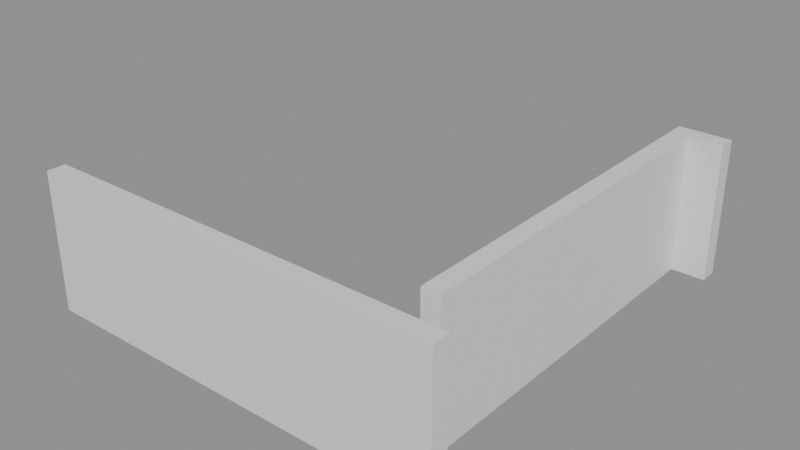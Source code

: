 # Source: building_lego.blend  (saved by Blender 5.0.119; exported with 4.5.12 LTS)
import bpy
from mathutils import Matrix  # noqa: F401  (used for matrix-valued properties, if any)

bpy.ops.wm.read_factory_settings(use_empty=True)
scene = bpy.context.scene
scene.name = 'Scene'

# ---- collections
col_01_paredes_externas = bpy.data.collections.new('01_Paredes_Externas'); scene.collection.children.link(col_01_paredes_externas)
col_04_moveis_decoracoes = bpy.data.collections.new('04_Moveis_Decoracoes'); scene.collection.children.link(col_04_moveis_decoracoes)

# ---- materials (node trees are filled in below, after node groups)
mat_mat_parede_externa = bpy.data.materials.new('Mat_Parede_Externa')
mat_mat_moveis = bpy.data.materials.new('Mat_Moveis')

# ---- material node trees
mat_mat_parede_externa.use_nodes = True; mat_mat_parede_externa.node_tree.nodes.clear()
_N = mat_mat_parede_externa.node_tree.nodes; _L = mat_mat_parede_externa.node_tree.links
n0 = _N.new('ShaderNodeBsdfPrincipled'); n0.name = 'BSDF - Pré-fundamentado'; n0.location = (-200, 100)
n1 = _N.new('ShaderNodeOutputMaterial'); n1.name = 'Saída de material'; n1.location = (200, 100)
_L.new(n0.outputs[0], n1.inputs[0])
n1.is_active_output = True
mat_mat_moveis.use_nodes = True; mat_mat_moveis.node_tree.nodes.clear()
_N = mat_mat_moveis.node_tree.nodes; _L = mat_mat_moveis.node_tree.links
n0 = _N.new('ShaderNodeBsdfPrincipled'); n0.name = 'BSDF - Pré-fundamentado'; n0.location = (-200, 100)
n1 = _N.new('ShaderNodeOutputMaterial'); n1.name = 'Saída de material'; n1.location = (200, 100)
_L.new(n0.outputs[0], n1.inputs[0])
n1.is_active_output = True

# ---- meshes
me_bloco_dungeon_wall_4736_4447_z0 = bpy.data.meshes.new('Bloco_dungeon_wall_4736_4447_z0')
me_bloco_dungeon_wall_4736_4447_z0.from_pydata([(-0.5, -0.175, -1.32), (0.5, -0.175, -1.32), (0.5, 0.175, -1.32), (-0.5, 0.175, -1.32), (-0.5, -0.175, 1.32), (0.5, -0.175, 1.32), (0.5, 0.175, 1.32), (-0.5, 0.175, 1.32)], [], [(0, 1, 2, 3), (4, 7, 6, 5), (0, 4, 5, 1), (2, 6, 7, 3), (0, 3, 7, 4), (1, 5, 6, 2)])
me_bloco_dungeon_wall_4736_4447_z0.materials.append(mat_mat_parede_externa)
me_bloco_dungeon_wall_4736_4447_z0.update()
me_bloco_dungeon_wall_4737_4447_z0 = bpy.data.meshes.new('Bloco_dungeon_wall_4737_4447_z0')
me_bloco_dungeon_wall_4737_4447_z0.from_pydata([(-0.5, -0.175, -1.32), (0.5, -0.175, -1.32), (0.5, 0.175, -1.32), (-0.5, 0.175, -1.32), (-0.5, -0.175, 1.32), (0.5, -0.175, 1.32), (0.5, 0.175, 1.32), (-0.5, 0.175, 1.32)], [], [(0, 1, 2, 3), (4, 7, 6, 5), (0, 4, 5, 1), (2, 6, 7, 3), (0, 3, 7, 4), (1, 5, 6, 2)])
me_bloco_dungeon_wall_4737_4447_z0.materials.append(mat_mat_parede_externa)
me_bloco_dungeon_wall_4737_4447_z0.update()
me_bloco_dungeon_wall_4738_4447_z0 = bpy.data.meshes.new('Bloco_dungeon_wall_4738_4447_z0')
me_bloco_dungeon_wall_4738_4447_z0.from_pydata([(-0.5, -0.175, -1.32), (0.5, -0.175, -1.32), (0.5, 0.175, -1.32), (-0.5, 0.175, -1.32), (-0.5, -0.175, 1.32), (0.5, -0.175, 1.32), (0.5, 0.175, 1.32), (-0.5, 0.175, 1.32)], [], [(0, 1, 2, 3), (4, 7, 6, 5), (0, 4, 5, 1), (2, 6, 7, 3), (0, 3, 7, 4), (1, 5, 6, 2)])
me_bloco_dungeon_wall_4738_4447_z0.materials.append(mat_mat_parede_externa)
me_bloco_dungeon_wall_4738_4447_z0.update()
me_bloco_dungeon_wall_4739_4447_z0 = bpy.data.meshes.new('Bloco_dungeon_wall_4739_4447_z0')
me_bloco_dungeon_wall_4739_4447_z0.from_pydata([(-0.5, -0.175, -1.32), (0.5, -0.175, -1.32), (0.5, 0.175, -1.32), (-0.5, 0.175, -1.32), (-0.5, -0.175, 1.32), (0.5, -0.175, 1.32), (0.5, 0.175, 1.32), (-0.5, 0.175, 1.32)], [], [(0, 1, 2, 3), (4, 7, 6, 5), (0, 4, 5, 1), (2, 6, 7, 3), (0, 3, 7, 4), (1, 5, 6, 2)])
me_bloco_dungeon_wall_4739_4447_z0.materials.append(mat_mat_parede_externa)
me_bloco_dungeon_wall_4739_4447_z0.update()
me_bloco_dungeon_wall_4740_4447_z0 = bpy.data.meshes.new('Bloco_dungeon_wall_4740_4447_z0')
me_bloco_dungeon_wall_4740_4447_z0.from_pydata([(-0.5, -0.175, -1.32), (0.5, -0.175, -1.32), (0.5, 0.175, -1.32), (-0.5, 0.175, -1.32), (-0.5, -0.175, 1.32), (0.5, -0.175, 1.32), (0.5, 0.175, 1.32), (-0.5, 0.175, 1.32)], [], [(0, 1, 2, 3), (4, 7, 6, 5), (0, 4, 5, 1), (2, 6, 7, 3), (0, 3, 7, 4), (1, 5, 6, 2)])
me_bloco_dungeon_wall_4740_4447_z0.materials.append(mat_mat_parede_externa)
me_bloco_dungeon_wall_4740_4447_z0.update()
me_bloco_dungeon_wall_4741_4447_z0 = bpy.data.meshes.new('Bloco_dungeon_wall_4741_4447_z0')
me_bloco_dungeon_wall_4741_4447_z0.from_pydata([(-0.5, -0.175, -1.32), (0.5, -0.175, -1.32), (0.5, 0.175, -1.32), (-0.5, 0.175, -1.32), (-0.5, -0.175, 1.32), (0.5, -0.175, 1.32), (0.5, 0.175, 1.32), (-0.5, 0.175, 1.32)], [], [(0, 1, 2, 3), (4, 7, 6, 5), (0, 4, 5, 1), (2, 6, 7, 3), (0, 3, 7, 4), (1, 5, 6, 2)])
me_bloco_dungeon_wall_4741_4447_z0.materials.append(mat_mat_parede_externa)
me_bloco_dungeon_wall_4741_4447_z0.update()
me_bloco_dungeon_wall_4742_4447_z0 = bpy.data.meshes.new('Bloco_dungeon_wall_4742_4447_z0')
me_bloco_dungeon_wall_4742_4447_z0.from_pydata([(-0.5, -0.175, -1.32), (0.5, -0.175, -1.32), (0.5, 0.175, -1.32), (-0.5, 0.175, -1.32), (-0.5, -0.175, 1.32), (0.5, -0.175, 1.32), (0.5, 0.175, 1.32), (-0.5, 0.175, 1.32)], [], [(0, 1, 2, 3), (4, 7, 6, 5), (0, 4, 5, 1), (2, 6, 7, 3), (0, 3, 7, 4), (1, 5, 6, 2)])
me_bloco_dungeon_wall_4742_4447_z0.materials.append(mat_mat_parede_externa)
me_bloco_dungeon_wall_4742_4447_z0.update()
me_bloco_dungeon_wall_4743_4447_z0 = bpy.data.meshes.new('Bloco_dungeon_wall_4743_4447_z0')
me_bloco_dungeon_wall_4743_4447_z0.from_pydata([(-0.5, -0.175, -1.32), (0.5, -0.175, -1.32), (0.5, 0.175, -1.32), (-0.5, 0.175, -1.32), (-0.5, -0.175, 1.32), (0.5, -0.175, 1.32), (0.5, 0.175, 1.32), (-0.5, 0.175, 1.32)], [], [(0, 1, 2, 3), (4, 7, 6, 5), (0, 4, 5, 1), (2, 6, 7, 3), (0, 3, 7, 4), (1, 5, 6, 2)])
me_bloco_dungeon_wall_4743_4447_z0.materials.append(mat_mat_parede_externa)
me_bloco_dungeon_wall_4743_4447_z0.update()
me_bloco_dungeon_wall_4743_4455_z0 = bpy.data.meshes.new('Bloco_dungeon_wall_4743_4455_z0')
me_bloco_dungeon_wall_4743_4455_z0.from_pydata([(-0.5, -0.175, -1.32), (0.5, -0.175, -1.32), (0.5, 0.175, -1.32), (-0.5, 0.175, -1.32), (-0.5, -0.175, 1.32), (0.5, -0.175, 1.32), (0.5, 0.175, 1.32), (-0.5, 0.175, 1.32)], [], [(0, 1, 2, 3), (4, 7, 6, 5), (0, 4, 5, 1), (2, 6, 7, 3), (0, 3, 7, 4), (1, 5, 6, 2)])
me_bloco_dungeon_wall_4743_4455_z0.materials.append(mat_mat_parede_externa)
me_bloco_dungeon_wall_4743_4455_z0.update()
me_bloco_dungeon_wall_4743_4448_z0 = bpy.data.meshes.new('Bloco_dungeon_wall_4743_4448_z0')
me_bloco_dungeon_wall_4743_4448_z0.from_pydata([(-0.175, -0.5, -1.32), (0.175, -0.5, -1.32), (0.175, 0.5, -1.32), (-0.175, 0.5, -1.32), (-0.175, -0.5, 1.32), (0.175, -0.5, 1.32), (0.175, 0.5, 1.32), (-0.175, 0.5, 1.32)], [], [(0, 1, 2, 3), (4, 7, 6, 5), (0, 4, 5, 1), (2, 6, 7, 3), (0, 3, 7, 4), (1, 5, 6, 2)])
me_bloco_dungeon_wall_4743_4448_z0.materials.append(mat_mat_parede_externa)
me_bloco_dungeon_wall_4743_4448_z0.update()
me_bloco_dungeon_wall_4743_4449_z0 = bpy.data.meshes.new('Bloco_dungeon_wall_4743_4449_z0')
me_bloco_dungeon_wall_4743_4449_z0.from_pydata([(-0.175, -0.5, -1.32), (0.175, -0.5, -1.32), (0.175, 0.5, -1.32), (-0.175, 0.5, -1.32), (-0.175, -0.5, 1.32), (0.175, -0.5, 1.32), (0.175, 0.5, 1.32), (-0.175, 0.5, 1.32)], [], [(0, 1, 2, 3), (4, 7, 6, 5), (0, 4, 5, 1), (2, 6, 7, 3), (0, 3, 7, 4), (1, 5, 6, 2)])
me_bloco_dungeon_wall_4743_4449_z0.materials.append(mat_mat_parede_externa)
me_bloco_dungeon_wall_4743_4449_z0.update()
me_bloco_dungeon_wall_4743_4450_z0 = bpy.data.meshes.new('Bloco_dungeon_wall_4743_4450_z0')
me_bloco_dungeon_wall_4743_4450_z0.from_pydata([(-0.175, -0.5, -1.32), (0.175, -0.5, -1.32), (0.175, 0.5, -1.32), (-0.175, 0.5, -1.32), (-0.175, -0.5, 1.32), (0.175, -0.5, 1.32), (0.175, 0.5, 1.32), (-0.175, 0.5, 1.32)], [], [(0, 1, 2, 3), (4, 7, 6, 5), (0, 4, 5, 1), (2, 6, 7, 3), (0, 3, 7, 4), (1, 5, 6, 2)])
me_bloco_dungeon_wall_4743_4450_z0.materials.append(mat_mat_parede_externa)
me_bloco_dungeon_wall_4743_4450_z0.update()
me_bloco_dungeon_wall_4743_4451_z0 = bpy.data.meshes.new('Bloco_dungeon_wall_4743_4451_z0')
me_bloco_dungeon_wall_4743_4451_z0.from_pydata([(-0.175, -0.5, -1.32), (0.175, -0.5, -1.32), (0.175, 0.5, -1.32), (-0.175, 0.5, -1.32), (-0.175, -0.5, 1.32), (0.175, -0.5, 1.32), (0.175, 0.5, 1.32), (-0.175, 0.5, 1.32)], [], [(0, 1, 2, 3), (4, 7, 6, 5), (0, 4, 5, 1), (2, 6, 7, 3), (0, 3, 7, 4), (1, 5, 6, 2)])
me_bloco_dungeon_wall_4743_4451_z0.materials.append(mat_mat_parede_externa)
me_bloco_dungeon_wall_4743_4451_z0.update()
me_bloco_dungeon_wall_4743_4452_z0 = bpy.data.meshes.new('Bloco_dungeon_wall_4743_4452_z0')
me_bloco_dungeon_wall_4743_4452_z0.from_pydata([(-0.175, -0.5, -1.32), (0.175, -0.5, -1.32), (0.175, 0.5, -1.32), (-0.175, 0.5, -1.32), (-0.175, -0.5, 1.32), (0.175, -0.5, 1.32), (0.175, 0.5, 1.32), (-0.175, 0.5, 1.32)], [], [(0, 1, 2, 3), (4, 7, 6, 5), (0, 4, 5, 1), (2, 6, 7, 3), (0, 3, 7, 4), (1, 5, 6, 2)])
me_bloco_dungeon_wall_4743_4452_z0.materials.append(mat_mat_parede_externa)
me_bloco_dungeon_wall_4743_4452_z0.update()
me_bloco_dungeon_wall_4743_4453_z0 = bpy.data.meshes.new('Bloco_dungeon_wall_4743_4453_z0')
me_bloco_dungeon_wall_4743_4453_z0.from_pydata([(-0.175, -0.5, -1.32), (0.175, -0.5, -1.32), (0.175, 0.5, -1.32), (-0.175, 0.5, -1.32), (-0.175, -0.5, 1.32), (0.175, -0.5, 1.32), (0.175, 0.5, 1.32), (-0.175, 0.5, 1.32)], [], [(0, 1, 2, 3), (4, 7, 6, 5), (0, 4, 5, 1), (2, 6, 7, 3), (0, 3, 7, 4), (1, 5, 6, 2)])
me_bloco_dungeon_wall_4743_4453_z0.materials.append(mat_mat_parede_externa)
me_bloco_dungeon_wall_4743_4453_z0.update()
me_bloco_dungeon_wall_4743_4454_z0 = bpy.data.meshes.new('Bloco_dungeon_wall_4743_4454_z0')
me_bloco_dungeon_wall_4743_4454_z0.from_pydata([(-0.175, -0.5, -1.32), (0.175, -0.5, -1.32), (0.175, 0.5, -1.32), (-0.175, 0.5, -1.32), (-0.175, -0.5, 1.32), (0.175, -0.5, 1.32), (0.175, 0.5, 1.32), (-0.175, 0.5, 1.32)], [], [(0, 1, 2, 3), (4, 7, 6, 5), (0, 4, 5, 1), (2, 6, 7, 3), (0, 3, 7, 4), (1, 5, 6, 2)])
me_bloco_dungeon_wall_4743_4454_z0.materials.append(mat_mat_parede_externa)
me_bloco_dungeon_wall_4743_4454_z0.update()
me_movel_spiderweb_4740_4448_z0 = bpy.data.meshes.new('Movel_spiderweb_4740_4448_z0')
me_movel_spiderweb_4740_4448_z0.from_pydata([(-0.4, -0.4, -0.06), (0.4, -0.4, -0.06), (0.4, 0.4, -0.06), (-0.4, 0.4, -0.06), (-0.4, -0.4, 0.06), (0.4, -0.4, 0.06), (0.4, 0.4, 0.06), (-0.4, 0.4, 0.06)], [], [(0, 1, 2, 3), (4, 7, 6, 5), (0, 4, 5, 1), (2, 6, 7, 3), (0, 3, 7, 4), (1, 5, 6, 2)])
me_movel_spiderweb_4740_4448_z0.materials.append(mat_mat_moveis)
me_movel_spiderweb_4740_4448_z0.update()
me_movel_spiderweb_4742_4448_z0 = bpy.data.meshes.new('Movel_spiderweb_4742_4448_z0')
me_movel_spiderweb_4742_4448_z0.from_pydata([(-0.4, -0.4, -0.06), (0.4, -0.4, -0.06), (0.4, 0.4, -0.06), (-0.4, 0.4, -0.06), (-0.4, -0.4, 0.06), (0.4, -0.4, 0.06), (0.4, 0.4, 0.06), (-0.4, 0.4, 0.06)], [], [(0, 1, 2, 3), (4, 7, 6, 5), (0, 4, 5, 1), (2, 6, 7, 3), (0, 3, 7, 4), (1, 5, 6, 2)])
me_movel_spiderweb_4742_4448_z0.materials.append(mat_mat_moveis)
me_movel_spiderweb_4742_4448_z0.update()
me_movel_bones_4739_4449_z0 = bpy.data.meshes.new('Movel_bones_4739_4449_z0')
me_movel_bones_4739_4449_z0.from_pydata([(-0.4, -0.4, -0.06), (0.4, -0.4, -0.06), (0.4, 0.4, -0.06), (-0.4, 0.4, -0.06), (-0.4, -0.4, 0.06), (0.4, -0.4, 0.06), (0.4, 0.4, 0.06), (-0.4, 0.4, 0.06)], [], [(0, 1, 2, 3), (4, 7, 6, 5), (0, 4, 5, 1), (2, 6, 7, 3), (0, 3, 7, 4), (1, 5, 6, 2)])
me_movel_bones_4739_4449_z0.materials.append(mat_mat_moveis)
me_movel_bones_4739_4449_z0.update()
me_movel_bones_4741_4449_z0 = bpy.data.meshes.new('Movel_bones_4741_4449_z0')
me_movel_bones_4741_4449_z0.from_pydata([(-0.4, -0.4, -0.06), (0.4, -0.4, -0.06), (0.4, 0.4, -0.06), (-0.4, 0.4, -0.06), (-0.4, -0.4, 0.06), (0.4, -0.4, 0.06), (0.4, 0.4, 0.06), (-0.4, 0.4, 0.06)], [], [(0, 1, 2, 3), (4, 7, 6, 5), (0, 4, 5, 1), (2, 6, 7, 3), (0, 3, 7, 4), (1, 5, 6, 2)])
me_movel_bones_4741_4449_z0.materials.append(mat_mat_moveis)
me_movel_bones_4741_4449_z0.update()

# ---- objects
ob_parede_externa_norte_y4447_x4736_4743 = bpy.data.objects.new('Parede_Externa_Norte_Y4447_X4736_4743', None)
ob_bloco_dungeon_wall_4736_4447_z0 = bpy.data.objects.new('Bloco_dungeon_wall_4736_4447_z0', me_bloco_dungeon_wall_4736_4447_z0)
ob_bloco_dungeon_wall_4737_4447_z0 = bpy.data.objects.new('Bloco_dungeon_wall_4737_4447_z0', me_bloco_dungeon_wall_4737_4447_z0)
ob_bloco_dungeon_wall_4738_4447_z0 = bpy.data.objects.new('Bloco_dungeon_wall_4738_4447_z0', me_bloco_dungeon_wall_4738_4447_z0)
ob_bloco_dungeon_wall_4739_4447_z0 = bpy.data.objects.new('Bloco_dungeon_wall_4739_4447_z0', me_bloco_dungeon_wall_4739_4447_z0)
ob_bloco_dungeon_wall_4740_4447_z0 = bpy.data.objects.new('Bloco_dungeon_wall_4740_4447_z0', me_bloco_dungeon_wall_4740_4447_z0)
ob_bloco_dungeon_wall_4741_4447_z0 = bpy.data.objects.new('Bloco_dungeon_wall_4741_4447_z0', me_bloco_dungeon_wall_4741_4447_z0)
ob_bloco_dungeon_wall_4742_4447_z0 = bpy.data.objects.new('Bloco_dungeon_wall_4742_4447_z0', me_bloco_dungeon_wall_4742_4447_z0)
ob_bloco_dungeon_wall_4743_4447_z0 = bpy.data.objects.new('Bloco_dungeon_wall_4743_4447_z0', me_bloco_dungeon_wall_4743_4447_z0)
ob_parede_externa_sul_y4455_x4743_4743 = bpy.data.objects.new('Parede_Externa_Sul_Y4455_X4743_4743', None)
ob_bloco_dungeon_wall_4743_4455_z0 = bpy.data.objects.new('Bloco_dungeon_wall_4743_4455_z0', me_bloco_dungeon_wall_4743_4455_z0)
ob_parede_externa_leste_x4743_y4448_4454 = bpy.data.objects.new('Parede_Externa_Leste_X4743_Y4448_4454', None)
ob_bloco_dungeon_wall_4743_4448_z0 = bpy.data.objects.new('Bloco_dungeon_wall_4743_4448_z0', me_bloco_dungeon_wall_4743_4448_z0)
ob_bloco_dungeon_wall_4743_4449_z0 = bpy.data.objects.new('Bloco_dungeon_wall_4743_4449_z0', me_bloco_dungeon_wall_4743_4449_z0)
ob_bloco_dungeon_wall_4743_4450_z0 = bpy.data.objects.new('Bloco_dungeon_wall_4743_4450_z0', me_bloco_dungeon_wall_4743_4450_z0)
ob_bloco_dungeon_wall_4743_4451_z0 = bpy.data.objects.new('Bloco_dungeon_wall_4743_4451_z0', me_bloco_dungeon_wall_4743_4451_z0)
ob_bloco_dungeon_wall_4743_4452_z0 = bpy.data.objects.new('Bloco_dungeon_wall_4743_4452_z0', me_bloco_dungeon_wall_4743_4452_z0)
ob_bloco_dungeon_wall_4743_4453_z0 = bpy.data.objects.new('Bloco_dungeon_wall_4743_4453_z0', me_bloco_dungeon_wall_4743_4453_z0)
ob_bloco_dungeon_wall_4743_4454_z0 = bpy.data.objects.new('Bloco_dungeon_wall_4743_4454_z0', me_bloco_dungeon_wall_4743_4454_z0)
ob_moveis_decoracoes = bpy.data.objects.new('Moveis_Decoracoes', None)
ob_movel_spiderweb_4740_4448_z0 = bpy.data.objects.new('Movel_spiderweb_4740_4448_z0', me_movel_spiderweb_4740_4448_z0)
ob_movel_spiderweb_4742_4448_z0 = bpy.data.objects.new('Movel_spiderweb_4742_4448_z0', me_movel_spiderweb_4742_4448_z0)
ob_movel_bones_4739_4449_z0 = bpy.data.objects.new('Movel_bones_4739_4449_z0', me_movel_bones_4739_4449_z0)
ob_movel_bones_4741_4449_z0 = bpy.data.objects.new('Movel_bones_4741_4449_z0', me_movel_bones_4741_4449_z0)

# ---- transforms, parenting, visibility, modifiers, constraints
ob_parede_externa_norte_y4447_x4736_4743.location = (0.0, -4.0, 0.0)
ob_parede_externa_norte_y4447_x4736_4743.empty_display_type = 'CUBE'
ob_bloco_dungeon_wall_4736_4447_z0.parent = ob_parede_externa_norte_y4447_x4736_4743
ob_bloco_dungeon_wall_4736_4447_z0.matrix_parent_inverse = Matrix(((1.0, -0.0, 0.0, -0.0), (-0.0, 1.0, -0.0, 4.0), (0.0, -0.0, 1.0, -0.0), (-0.0, 0.0, -0.0, 1.0)))
ob_bloco_dungeon_wall_4736_4447_z0.location = (-3.5, -4.325, 1.32)
ob_bloco_dungeon_wall_4737_4447_z0.parent = ob_parede_externa_norte_y4447_x4736_4743
ob_bloco_dungeon_wall_4737_4447_z0.matrix_parent_inverse = Matrix(((1.0, -0.0, 0.0, -0.0), (-0.0, 1.0, -0.0, 4.0), (0.0, -0.0, 1.0, -0.0), (-0.0, 0.0, -0.0, 1.0)))
ob_bloco_dungeon_wall_4737_4447_z0.location = (-2.5, -4.325, 1.32)
ob_bloco_dungeon_wall_4738_4447_z0.parent = ob_parede_externa_norte_y4447_x4736_4743
ob_bloco_dungeon_wall_4738_4447_z0.matrix_parent_inverse = Matrix(((1.0, -0.0, 0.0, -0.0), (-0.0, 1.0, -0.0, 4.0), (0.0, -0.0, 1.0, -0.0), (-0.0, 0.0, -0.0, 1.0)))
ob_bloco_dungeon_wall_4738_4447_z0.location = (-1.5, -4.325, 1.32)
ob_bloco_dungeon_wall_4739_4447_z0.parent = ob_parede_externa_norte_y4447_x4736_4743
ob_bloco_dungeon_wall_4739_4447_z0.matrix_parent_inverse = Matrix(((1.0, -0.0, 0.0, -0.0), (-0.0, 1.0, -0.0, 4.0), (0.0, -0.0, 1.0, -0.0), (-0.0, 0.0, -0.0, 1.0)))
ob_bloco_dungeon_wall_4739_4447_z0.location = (-0.5, -4.325, 1.32)
ob_bloco_dungeon_wall_4740_4447_z0.parent = ob_parede_externa_norte_y4447_x4736_4743
ob_bloco_dungeon_wall_4740_4447_z0.matrix_parent_inverse = Matrix(((1.0, -0.0, 0.0, -0.0), (-0.0, 1.0, -0.0, 4.0), (0.0, -0.0, 1.0, -0.0), (-0.0, 0.0, -0.0, 1.0)))
ob_bloco_dungeon_wall_4740_4447_z0.location = (0.5, -4.325, 1.32)
ob_bloco_dungeon_wall_4741_4447_z0.parent = ob_parede_externa_norte_y4447_x4736_4743
ob_bloco_dungeon_wall_4741_4447_z0.matrix_parent_inverse = Matrix(((1.0, -0.0, 0.0, -0.0), (-0.0, 1.0, -0.0, 4.0), (0.0, -0.0, 1.0, -0.0), (-0.0, 0.0, -0.0, 1.0)))
ob_bloco_dungeon_wall_4741_4447_z0.location = (1.5, -4.325, 1.32)
ob_bloco_dungeon_wall_4742_4447_z0.parent = ob_parede_externa_norte_y4447_x4736_4743
ob_bloco_dungeon_wall_4742_4447_z0.matrix_parent_inverse = Matrix(((1.0, -0.0, 0.0, -0.0), (-0.0, 1.0, -0.0, 4.0), (0.0, -0.0, 1.0, -0.0), (-0.0, 0.0, -0.0, 1.0)))
ob_bloco_dungeon_wall_4742_4447_z0.location = (2.5, -4.325, 1.32)
ob_bloco_dungeon_wall_4743_4447_z0.parent = ob_parede_externa_norte_y4447_x4736_4743
ob_bloco_dungeon_wall_4743_4447_z0.matrix_parent_inverse = Matrix(((1.0, -0.0, 0.0, -0.0), (-0.0, 1.0, -0.0, 4.0), (0.0, -0.0, 1.0, -0.0), (-0.0, 0.0, -0.0, 1.0)))
ob_bloco_dungeon_wall_4743_4447_z0.location = (3.5, -4.325, 1.32)
ob_parede_externa_sul_y4455_x4743_4743.location = (3.5, 4.0, 0.0)
ob_parede_externa_sul_y4455_x4743_4743.empty_display_type = 'CUBE'
ob_bloco_dungeon_wall_4743_4455_z0.parent = ob_parede_externa_sul_y4455_x4743_4743
ob_bloco_dungeon_wall_4743_4455_z0.matrix_parent_inverse = Matrix(((1.0, -0.0, 0.0, -3.5), (-0.0, 1.0, -0.0, -4.0), (0.0, -0.0, 1.0, -0.0), (-0.0, 0.0, -0.0, 1.0)))
ob_bloco_dungeon_wall_4743_4455_z0.location = (3.5, 3.675, 1.32)
ob_parede_externa_leste_x4743_y4448_4454.location = (3.5, 0.0, 0.0)
ob_parede_externa_leste_x4743_y4448_4454.empty_display_type = 'CUBE'
ob_bloco_dungeon_wall_4743_4448_z0.parent = ob_parede_externa_leste_x4743_y4448_4454
ob_bloco_dungeon_wall_4743_4448_z0.matrix_parent_inverse = Matrix(((1.0, -0.0, 0.0, -3.5), (-0.0, 1.0, -0.0, 0.0), (0.0, -0.0, 1.0, -0.0), (-0.0, 0.0, -0.0, 1.0)))
ob_bloco_dungeon_wall_4743_4448_z0.location = (3.175, -3.0, 1.32)
ob_bloco_dungeon_wall_4743_4449_z0.parent = ob_parede_externa_leste_x4743_y4448_4454
ob_bloco_dungeon_wall_4743_4449_z0.matrix_parent_inverse = Matrix(((1.0, -0.0, 0.0, -3.5), (-0.0, 1.0, -0.0, 0.0), (0.0, -0.0, 1.0, -0.0), (-0.0, 0.0, -0.0, 1.0)))
ob_bloco_dungeon_wall_4743_4449_z0.location = (3.175, -2.0, 1.32)
ob_bloco_dungeon_wall_4743_4450_z0.parent = ob_parede_externa_leste_x4743_y4448_4454
ob_bloco_dungeon_wall_4743_4450_z0.matrix_parent_inverse = Matrix(((1.0, -0.0, 0.0, -3.5), (-0.0, 1.0, -0.0, 0.0), (0.0, -0.0, 1.0, -0.0), (-0.0, 0.0, -0.0, 1.0)))
ob_bloco_dungeon_wall_4743_4450_z0.location = (3.175, -1.0, 1.32)
ob_bloco_dungeon_wall_4743_4451_z0.parent = ob_parede_externa_leste_x4743_y4448_4454
ob_bloco_dungeon_wall_4743_4451_z0.matrix_parent_inverse = Matrix(((1.0, -0.0, 0.0, -3.5), (-0.0, 1.0, -0.0, 0.0), (0.0, -0.0, 1.0, -0.0), (-0.0, 0.0, -0.0, 1.0)))
ob_bloco_dungeon_wall_4743_4451_z0.location = (3.175, 0.0, 1.32)
ob_bloco_dungeon_wall_4743_4452_z0.parent = ob_parede_externa_leste_x4743_y4448_4454
ob_bloco_dungeon_wall_4743_4452_z0.matrix_parent_inverse = Matrix(((1.0, -0.0, 0.0, -3.5), (-0.0, 1.0, -0.0, 0.0), (0.0, -0.0, 1.0, -0.0), (-0.0, 0.0, -0.0, 1.0)))
ob_bloco_dungeon_wall_4743_4452_z0.location = (3.175, 1.0, 1.32)
ob_bloco_dungeon_wall_4743_4453_z0.parent = ob_parede_externa_leste_x4743_y4448_4454
ob_bloco_dungeon_wall_4743_4453_z0.matrix_parent_inverse = Matrix(((1.0, -0.0, 0.0, -3.5), (-0.0, 1.0, -0.0, 0.0), (0.0, -0.0, 1.0, -0.0), (-0.0, 0.0, -0.0, 1.0)))
ob_bloco_dungeon_wall_4743_4453_z0.location = (3.175, 2.0, 1.32)
ob_bloco_dungeon_wall_4743_4454_z0.parent = ob_parede_externa_leste_x4743_y4448_4454
ob_bloco_dungeon_wall_4743_4454_z0.matrix_parent_inverse = Matrix(((1.0, -0.0, 0.0, -3.5), (-0.0, 1.0, -0.0, 0.0), (0.0, -0.0, 1.0, -0.0), (-0.0, 0.0, -0.0, 1.0)))
ob_bloco_dungeon_wall_4743_4454_z0.location = (3.175, 3.0, 1.32)
ob_moveis_decoracoes.location = (0.0, 0.0, 0.0)
ob_moveis_decoracoes.empty_display_type = 'CUBE'
ob_movel_spiderweb_4740_4448_z0.parent = ob_moveis_decoracoes
ob_movel_spiderweb_4740_4448_z0.location = (0.5, -3.0, 0.06)
ob_movel_spiderweb_4742_4448_z0.parent = ob_moveis_decoracoes
ob_movel_spiderweb_4742_4448_z0.location = (2.5, -3.0, 0.06)
ob_movel_bones_4739_4449_z0.parent = ob_moveis_decoracoes
ob_movel_bones_4739_4449_z0.location = (-0.5, -2.0, 0.06)
ob_movel_bones_4741_4449_z0.parent = ob_moveis_decoracoes
ob_movel_bones_4741_4449_z0.location = (1.5, -2.0, 0.06)

# ---- collection membership
col_01_paredes_externas.objects.link(ob_parede_externa_norte_y4447_x4736_4743)
col_01_paredes_externas.objects.link(ob_bloco_dungeon_wall_4736_4447_z0)
col_01_paredes_externas.objects.link(ob_bloco_dungeon_wall_4737_4447_z0)
col_01_paredes_externas.objects.link(ob_bloco_dungeon_wall_4738_4447_z0)
col_01_paredes_externas.objects.link(ob_bloco_dungeon_wall_4739_4447_z0)
col_01_paredes_externas.objects.link(ob_bloco_dungeon_wall_4740_4447_z0)
col_01_paredes_externas.objects.link(ob_bloco_dungeon_wall_4741_4447_z0)
col_01_paredes_externas.objects.link(ob_bloco_dungeon_wall_4742_4447_z0)
col_01_paredes_externas.objects.link(ob_bloco_dungeon_wall_4743_4447_z0)
col_01_paredes_externas.objects.link(ob_parede_externa_sul_y4455_x4743_4743)
col_01_paredes_externas.objects.link(ob_bloco_dungeon_wall_4743_4455_z0)
col_01_paredes_externas.objects.link(ob_parede_externa_leste_x4743_y4448_4454)
col_01_paredes_externas.objects.link(ob_bloco_dungeon_wall_4743_4448_z0)
col_01_paredes_externas.objects.link(ob_bloco_dungeon_wall_4743_4449_z0)
col_01_paredes_externas.objects.link(ob_bloco_dungeon_wall_4743_4450_z0)
col_01_paredes_externas.objects.link(ob_bloco_dungeon_wall_4743_4451_z0)
col_01_paredes_externas.objects.link(ob_bloco_dungeon_wall_4743_4452_z0)
col_01_paredes_externas.objects.link(ob_bloco_dungeon_wall_4743_4453_z0)
col_01_paredes_externas.objects.link(ob_bloco_dungeon_wall_4743_4454_z0)
col_04_moveis_decoracoes.objects.link(ob_moveis_decoracoes)
col_04_moveis_decoracoes.objects.link(ob_movel_spiderweb_4740_4448_z0)
col_04_moveis_decoracoes.objects.link(ob_movel_spiderweb_4742_4448_z0)
col_04_moveis_decoracoes.objects.link(ob_movel_bones_4739_4449_z0)
col_04_moveis_decoracoes.objects.link(ob_movel_bones_4741_4449_z0)

# ---- scene / render settings (as saved in the file)
scene.frame_start = 1; scene.frame_end = 250; scene.frame_set(1)
scene.render.engine = 'BLENDER_EEVEE_NEXT'
scene.render.bake_bias = 0.0
scene.render.bake_samples = 0
scene.cycles.sampling_pattern = 'TABULATED_SOBOL'
scene.eevee.use_volume_custom_range = False
bpy.context.view_layer.update()

# ---- added for rendering (the .blend has no active camera and no usable light): camera, sun + grey world if the file has none
cam_auto = bpy.data.cameras.new('AutoCamera')
cam_auto.lens = 50.0
cam_auto.sensor_width = 36.0
cam_auto.clip_end = 1000.0
ob_auto_camera = bpy.data.objects.new('AutoCamera', cam_auto)
scene.collection.objects.link(ob_auto_camera)
ob_auto_camera.location = (10.9744, -13.4943, 10.0995)
ob_auto_camera.rotation_euler = (1.09748, -7.21219e-08, 0.694738)
scene.camera = ob_auto_camera
light_auto_sun = bpy.data.lights.new('AutoSun', 'SUN')
light_auto_sun.energy = 3.0
light_auto_sun.angle = 0.0523599
ob_auto_sun = bpy.data.objects.new('AutoSun', light_auto_sun)
scene.collection.objects.link(ob_auto_sun)
ob_auto_sun.rotation_euler = (0.872665, 0.174533, 0.523599)
if scene.world is None:
    world_auto = bpy.data.worlds.new('AutoWorld')
    world_auto.color = (0.3, 0.3, 0.3)
    scene.world = world_auto
bpy.context.view_layer.update()
